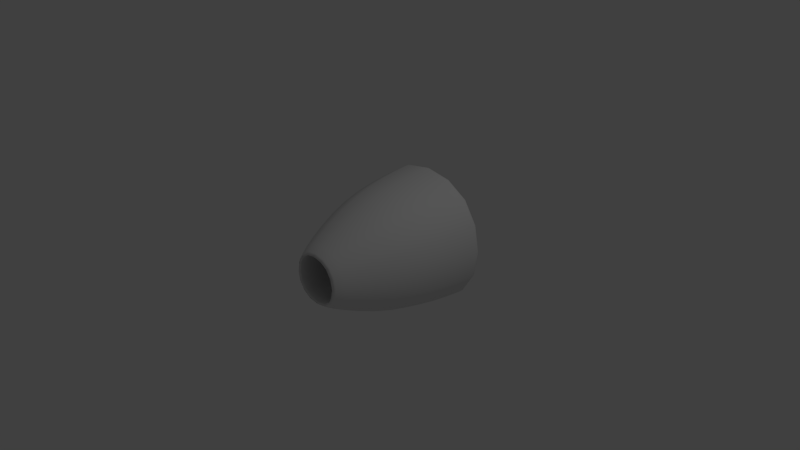 # Source: untitled.blend  (saved by Blender 2.76.0; exported with 4.5.12 LTS)
import bpy
from mathutils import Matrix  # noqa: F401  (used for matrix-valued properties, if any)

bpy.ops.wm.read_factory_settings(use_empty=True)
scene = bpy.context.scene
scene.name = 'Scene'

# ---- collections
col_collection_1 = bpy.data.collections.new('Collection 1'); scene.collection.children.link(col_collection_1)

# ---- materials (node trees are filled in below, after node groups)
mat_material = bpy.data.materials.new('Material')
mat_material.alpha_threshold = 0.0
mat_material.use_transparent_shadow = False
mat_material.roughness = 0.5
mat_material.line_color = (0.0, 0.0, 0.0, 1.0)

# ---- material node trees

# ---- world
world_world = bpy.data.worlds.new('World'); scene.world = world_world
world_world.color = (0.05088, 0.05088, 0.05088)
world_world.use_sun_shadow = False
world_world.sun_shadow_jitter_overblur = 0.0
world_world.cycles.sampling_method = 'MANUAL'
world_world.cycles.sample_map_resolution = 256

# ---- cameras
cam_camera = bpy.data.cameras.new('Camera')
cam_camera.clip_end = 100.0
cam_camera.lens = 35.0
cam_camera.sensor_width = 32.0
cam_camera.sensor_height = 18.0
cam_camera.ortho_scale = 7.314
cam_camera.dof.focus_distance = 0.0
cam_camera.dof.aperture_fstop = 128.0

# ---- lights
light_lamp = bpy.data.lights.new('Lamp', 'POINT')
light_lamp.transmission_factor = 0.0
light_lamp.cutoff_distance = 30.0
light_lamp.energy = 100.0
light_lamp.shadow_buffer_clip_start = 1.001
light_lamp.shadow_soft_size = 0.1
light_lamp.shadow_maximum_resolution = 0.006
light_lamp.use_absolute_resolution = True
light_lamp.cycles.use_multiple_importance_sampling = False

# ---- meshes
me_cube = bpy.data.meshes.new('Cube')
me_cube.from_pydata([(1.0, 1.0, -1.0), (0.3006, -1.0, -0.3006), (-0.3006, -1.0, -0.3006), (-1.0, 1.0, -1.0), (1.0, 1.0, 1.0), (0.3006, -1.0, 0.3006), (-0.3006, -1.0, 0.3006), (-1.0, 1.0, 1.0), (0.9033, -5.96e-08, -0.9033), (-0.9033, 2.531e-07, -0.9033), (0.9033, -5.287e-07, 0.9033), (-0.9033, 9.674e-08, 0.9033), (0.3775, -1.0, -0.3775), (-0.3775, -1.0, -0.3775), (0.3775, -1.0, 0.3775), (-0.3775, -1.0, 0.3775), (0.5163, -0.05808, -0.5163), (-0.5163, -0.05808, -0.5163), (0.5163, -0.05808, 0.5163), (-0.5163, -0.05808, 0.5163), (0.1762, 0.3862, -0.1762), (-0.1762, 0.3862, -0.1762), (0.1762, 0.3862, 0.1762), (-0.1762, 0.3862, 0.1762), (0.1336, 0.3862, -0.1336), (-0.1336, 0.3862, -0.1336), (0.1336, 0.3862, 0.1336), (-0.1336, 0.3862, 0.1336), (0.02255, 0.07761, -0.02255), (-0.02255, 0.07761, -0.02255), (0.02255, 0.07761, 0.02255), (-0.02255, 0.07761, 0.02255), (-3.185e-07, -0.1251, 0.0), (-1.0, 1.0, -1.0), (-1.0, 1.0, 1.0), (1.0, 1.0, -1.0), (1.0, 1.0, 1.0), (0.7886, 1.0, -0.7886), (-0.7886, 1.0, -0.7886), (0.7886, 1.0, 0.7886), (-0.7886, 1.0, 0.7886)], [], [(8, 12, 13, 9), (10, 11, 15, 14), (8, 10, 14, 12), (2, 1, 16, 17), (33, 34, 7, 3), (0, 3, 38, 37), (13, 15, 11, 9), (35, 36, 10, 8), (36, 34, 11, 10), (35, 8, 9, 33), (1, 2, 13, 12), (5, 1, 12, 14), (2, 6, 15, 13), (6, 5, 14, 15), (5, 6, 19, 18), (6, 2, 17, 19), (5, 18, 16, 1), (19, 17, 21, 23), (18, 19, 23, 22), (16, 18, 22, 20), (17, 16, 20, 21), (23, 21, 25, 27), (20, 22, 26, 24), (21, 20, 24, 25), (22, 23, 27, 26), (27, 25, 29, 31), (24, 26, 30, 28), (25, 24, 28, 29), (26, 27, 31, 30), (31, 29, 32), (28, 30, 32), (29, 28, 32), (30, 31, 32), (0, 35, 33, 3), (4, 7, 34, 36), (0, 4, 36, 35), (9, 11, 34, 33), (7, 4, 39, 40), (4, 0, 37, 39), (3, 7, 40, 38)])
me_cube.polygons.foreach_set('use_smooth', [True] * 40)
me_cube.materials.append(mat_material)
me_cube.use_remesh_preserve_volume = False
me_cube.use_remesh_preserve_attributes = False
me_cube.use_mirror_vertex_groups = False
me_cube.update()

# ---- objects
ob_cube = bpy.data.objects.new('Cube', me_cube)
ob_lamp = bpy.data.objects.new('Lamp', light_lamp)
ob_camera = bpy.data.objects.new('Camera', cam_camera)

# ---- transforms, parenting, visibility, modifiers, constraints
ob_cube.location = (0.0, 0.0, 0.0)
ob_cube.lock_rotations_4d = False
ob_cube.empty_display_type = 'ARROWS'
ob_cube.lineart.crease_threshold = 0.0
_m = ob_cube.modifiers.new('Subsurf', 'SUBSURF')
_m.uv_smooth = 'PRESERVE_CORNERS'
_m.quality = 2
_m.levels = 5
_m.show_only_control_edges = False
ob_lamp.location = (4.076, 1.005, 5.904)
ob_lamp.rotation_euler = (0.6503, 0.05522, 1.866)
ob_lamp.lock_rotations_4d = False
ob_lamp.empty_display_type = 'ARROWS'
ob_lamp.color = (0.0, 0.0, 0.0, 0.0)
ob_lamp.lineart.crease_threshold = 0.0
ob_camera.location = (7.481, -6.508, 5.344)
ob_camera.rotation_euler = (1.109, 0.01082, 0.8149)
ob_camera.lock_rotations_4d = False
ob_camera.empty_display_type = 'ARROWS'
ob_camera.color = (0.0, 0.0, 0.0, 0.0)
ob_camera.display_type = 'WIRE'
ob_camera.lineart.crease_threshold = 0.0

# ---- collection membership
col_collection_1.objects.link(ob_cube)
col_collection_1.objects.link(ob_lamp)
col_collection_1.objects.link(ob_camera)

# ---- scene / render settings (as saved in the file)
scene.camera = ob_camera
scene.frame_start = 1; scene.frame_end = 250; scene.frame_set(1)
scene.render.engine = 'BLENDER_EEVEE_NEXT'
scene.render.resolution_percentage = 50
scene.render.dither_intensity = 0.0
scene.cycles.use_denoising = False
scene.cycles.samples = 10
scene.cycles.sampling_pattern = 'TABULATED_SOBOL'
scene.cycles.light_sampling_threshold = 0.0
scene.cycles.use_adaptive_sampling = False
scene.cycles.use_light_tree = False
scene.cycles.blur_glossy = 0.0
scene.cycles.pixel_filter_type = 'GAUSSIAN'
scene.cycles.sample_clamp_indirect = 0.0
scene.view_settings.view_transform = 'Standard'
bpy.context.view_layer.update()
